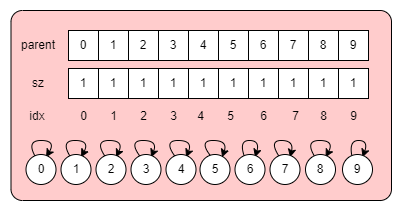

The diagram above was exported from draw.io. Its source (the exported page's mxGraphModel, read from the mxfile embedded in the PNG):
<mxGraphModel dx="716" dy="339" grid="1" gridSize="10" guides="1" tooltips="1" connect="1" arrows="1" fold="1" page="1" pageScale="1" pageWidth="827" pageHeight="1169" math="0" shadow="0">
  <root>
    <mxCell id="0" />
    <mxCell id="1" parent="0" />
    <mxCell id="AHsShjQg149AwOxMEdTN-1" value="" style="rounded=1;whiteSpace=wrap;html=1;arcSize=6;fillColor=#FFCCCC;" vertex="1" parent="1">
      <mxGeometry x="179.5" y="60" width="380.5" height="190" as="geometry" />
    </mxCell>
    <mxCell id="AHsShjQg149AwOxMEdTN-2" value="0" style="rounded=0;whiteSpace=wrap;html=1;arcSize=9;" vertex="1" parent="1">
      <mxGeometry x="237" y="80" width="30" height="30" as="geometry" />
    </mxCell>
    <mxCell id="AHsShjQg149AwOxMEdTN-3" value="1" style="rounded=0;whiteSpace=wrap;html=1;arcSize=9;" vertex="1" parent="1">
      <mxGeometry x="267" y="80" width="30" height="30" as="geometry" />
    </mxCell>
    <mxCell id="AHsShjQg149AwOxMEdTN-4" value="2" style="rounded=0;whiteSpace=wrap;html=1;arcSize=9;" vertex="1" parent="1">
      <mxGeometry x="297" y="80" width="30" height="30" as="geometry" />
    </mxCell>
    <mxCell id="AHsShjQg149AwOxMEdTN-5" value="3" style="rounded=0;whiteSpace=wrap;html=1;arcSize=9;" vertex="1" parent="1">
      <mxGeometry x="327" y="80" width="30" height="30" as="geometry" />
    </mxCell>
    <mxCell id="AHsShjQg149AwOxMEdTN-6" value="4" style="rounded=0;whiteSpace=wrap;html=1;arcSize=9;" vertex="1" parent="1">
      <mxGeometry x="357" y="80" width="30" height="30" as="geometry" />
    </mxCell>
    <mxCell id="AHsShjQg149AwOxMEdTN-7" value="5" style="rounded=0;whiteSpace=wrap;html=1;arcSize=9;" vertex="1" parent="1">
      <mxGeometry x="387" y="80" width="30" height="30" as="geometry" />
    </mxCell>
    <mxCell id="AHsShjQg149AwOxMEdTN-8" value="6" style="rounded=0;whiteSpace=wrap;html=1;arcSize=9;" vertex="1" parent="1">
      <mxGeometry x="417" y="80" width="30" height="30" as="geometry" />
    </mxCell>
    <mxCell id="AHsShjQg149AwOxMEdTN-9" value="7" style="rounded=0;whiteSpace=wrap;html=1;arcSize=9;" vertex="1" parent="1">
      <mxGeometry x="447" y="80" width="30" height="30" as="geometry" />
    </mxCell>
    <mxCell id="AHsShjQg149AwOxMEdTN-10" value="8" style="rounded=0;whiteSpace=wrap;html=1;arcSize=9;" vertex="1" parent="1">
      <mxGeometry x="477" y="80" width="30" height="30" as="geometry" />
    </mxCell>
    <mxCell id="AHsShjQg149AwOxMEdTN-11" value="9" style="rounded=0;whiteSpace=wrap;html=1;arcSize=9;" vertex="1" parent="1">
      <mxGeometry x="507" y="80" width="30" height="30" as="geometry" />
    </mxCell>
    <mxCell id="AHsShjQg149AwOxMEdTN-12" value="parent" style="text;html=1;strokeColor=none;fillColor=none;align=center;verticalAlign=middle;whiteSpace=wrap;rounded=0;" vertex="1" parent="1">
      <mxGeometry x="187" y="80" width="40" height="30" as="geometry" />
    </mxCell>
    <mxCell id="AHsShjQg149AwOxMEdTN-13" value="idx" style="text;html=1;strokeColor=none;fillColor=none;align=center;verticalAlign=middle;whiteSpace=wrap;rounded=0;" vertex="1" parent="1">
      <mxGeometry x="186" y="151" width="40" height="30" as="geometry" />
    </mxCell>
    <mxCell id="AHsShjQg149AwOxMEdTN-14" value="0" style="text;html=1;strokeColor=none;fillColor=none;align=center;verticalAlign=middle;whiteSpace=wrap;rounded=0;" vertex="1" parent="1">
      <mxGeometry x="239.5" y="151" width="25" height="30" as="geometry" />
    </mxCell>
    <mxCell id="AHsShjQg149AwOxMEdTN-15" value="1" style="text;html=1;strokeColor=none;fillColor=none;align=center;verticalAlign=middle;whiteSpace=wrap;rounded=0;" vertex="1" parent="1">
      <mxGeometry x="269.5" y="151" width="25" height="30" as="geometry" />
    </mxCell>
    <mxCell id="AHsShjQg149AwOxMEdTN-16" value="2" style="text;html=1;strokeColor=none;fillColor=none;align=center;verticalAlign=middle;whiteSpace=wrap;rounded=0;" vertex="1" parent="1">
      <mxGeometry x="299.5" y="151" width="25" height="30" as="geometry" />
    </mxCell>
    <mxCell id="AHsShjQg149AwOxMEdTN-17" value="3" style="text;html=1;strokeColor=none;fillColor=none;align=center;verticalAlign=middle;whiteSpace=wrap;rounded=0;" vertex="1" parent="1">
      <mxGeometry x="329.5" y="151" width="25" height="30" as="geometry" />
    </mxCell>
    <mxCell id="AHsShjQg149AwOxMEdTN-18" value="5" style="text;html=1;strokeColor=none;fillColor=none;align=center;verticalAlign=middle;whiteSpace=wrap;rounded=0;" vertex="1" parent="1">
      <mxGeometry x="387" y="151" width="25" height="30" as="geometry" />
    </mxCell>
    <mxCell id="AHsShjQg149AwOxMEdTN-19" value="4" style="text;html=1;strokeColor=none;fillColor=none;align=center;verticalAlign=middle;whiteSpace=wrap;rounded=0;" vertex="1" parent="1">
      <mxGeometry x="357" y="151" width="25" height="30" as="geometry" />
    </mxCell>
    <mxCell id="AHsShjQg149AwOxMEdTN-20" value="6" style="text;html=1;strokeColor=none;fillColor=none;align=center;verticalAlign=middle;whiteSpace=wrap;rounded=0;" vertex="1" parent="1">
      <mxGeometry x="419.5" y="151" width="25" height="30" as="geometry" />
    </mxCell>
    <mxCell id="AHsShjQg149AwOxMEdTN-21" value="7" style="text;html=1;strokeColor=none;fillColor=none;align=center;verticalAlign=middle;whiteSpace=wrap;rounded=0;" vertex="1" parent="1">
      <mxGeometry x="452" y="151" width="25" height="30" as="geometry" />
    </mxCell>
    <mxCell id="AHsShjQg149AwOxMEdTN-22" value="8" style="text;html=1;strokeColor=none;fillColor=none;align=center;verticalAlign=middle;whiteSpace=wrap;rounded=0;" vertex="1" parent="1">
      <mxGeometry x="480" y="151" width="25" height="30" as="geometry" />
    </mxCell>
    <mxCell id="AHsShjQg149AwOxMEdTN-23" value="9" style="text;html=1;strokeColor=none;fillColor=none;align=center;verticalAlign=middle;whiteSpace=wrap;rounded=0;" vertex="1" parent="1">
      <mxGeometry x="509.5" y="151" width="25" height="30" as="geometry" />
    </mxCell>
    <mxCell id="AHsShjQg149AwOxMEdTN-24" value="" style="curved=1;endArrow=classic;html=1;rounded=0;exitX=0.322;exitY=0.09;exitDx=0;exitDy=0;entryX=0.668;entryY=0.094;entryDx=0;entryDy=0;entryPerimeter=0;exitPerimeter=0;" edge="1" parent="1" source="AHsShjQg149AwOxMEdTN-25" target="AHsShjQg149AwOxMEdTN-25">
      <mxGeometry width="50" height="50" relative="1" as="geometry">
        <mxPoint x="152" y="234" as="sourcePoint" />
        <mxPoint x="202" y="184" as="targetPoint" />
        <Array as="points">
          <mxPoint x="194.5" y="190" />
          <mxPoint x="224.5" y="190" />
        </Array>
      </mxGeometry>
    </mxCell>
    <mxCell id="AHsShjQg149AwOxMEdTN-25" value="0" style="ellipse;whiteSpace=wrap;html=1;aspect=fixed;" vertex="1" parent="1">
      <mxGeometry x="194.5" y="204" width="30" height="30" as="geometry" />
    </mxCell>
    <mxCell id="AHsShjQg149AwOxMEdTN-26" value="" style="curved=1;endArrow=classic;html=1;rounded=0;exitX=0.322;exitY=0.09;exitDx=0;exitDy=0;entryX=0.668;entryY=0.094;entryDx=0;entryDy=0;entryPerimeter=0;exitPerimeter=0;" edge="1" parent="1" source="AHsShjQg149AwOxMEdTN-27" target="AHsShjQg149AwOxMEdTN-27">
      <mxGeometry width="50" height="50" relative="1" as="geometry">
        <mxPoint x="186" y="234" as="sourcePoint" />
        <mxPoint x="236" y="184" as="targetPoint" />
        <Array as="points">
          <mxPoint x="228.5" y="190" />
          <mxPoint x="258.5" y="190" />
        </Array>
      </mxGeometry>
    </mxCell>
    <mxCell id="AHsShjQg149AwOxMEdTN-27" value="1" style="ellipse;whiteSpace=wrap;html=1;aspect=fixed;" vertex="1" parent="1">
      <mxGeometry x="229.5" y="204" width="30" height="30" as="geometry" />
    </mxCell>
    <mxCell id="AHsShjQg149AwOxMEdTN-28" value="" style="curved=1;endArrow=classic;html=1;rounded=0;exitX=0.322;exitY=0.09;exitDx=0;exitDy=0;entryX=0.668;entryY=0.094;entryDx=0;entryDy=0;entryPerimeter=0;exitPerimeter=0;" edge="1" parent="1" source="AHsShjQg149AwOxMEdTN-29" target="AHsShjQg149AwOxMEdTN-29">
      <mxGeometry width="50" height="50" relative="1" as="geometry">
        <mxPoint x="220" y="234" as="sourcePoint" />
        <mxPoint x="270" y="184" as="targetPoint" />
        <Array as="points">
          <mxPoint x="262.5" y="190" />
          <mxPoint x="292.5" y="190" />
        </Array>
      </mxGeometry>
    </mxCell>
    <mxCell id="AHsShjQg149AwOxMEdTN-29" value="2" style="ellipse;whiteSpace=wrap;html=1;aspect=fixed;" vertex="1" parent="1">
      <mxGeometry x="264.5" y="204" width="30" height="30" as="geometry" />
    </mxCell>
    <mxCell id="AHsShjQg149AwOxMEdTN-30" value="" style="curved=1;endArrow=classic;html=1;rounded=0;exitX=0.322;exitY=0.09;exitDx=0;exitDy=0;entryX=0.668;entryY=0.094;entryDx=0;entryDy=0;entryPerimeter=0;exitPerimeter=0;" edge="1" parent="1" source="AHsShjQg149AwOxMEdTN-31" target="AHsShjQg149AwOxMEdTN-31">
      <mxGeometry width="50" height="50" relative="1" as="geometry">
        <mxPoint x="254" y="234" as="sourcePoint" />
        <mxPoint x="304" y="184" as="targetPoint" />
        <Array as="points">
          <mxPoint x="296.5" y="190" />
          <mxPoint x="326.5" y="190" />
        </Array>
      </mxGeometry>
    </mxCell>
    <mxCell id="AHsShjQg149AwOxMEdTN-31" value="3" style="ellipse;whiteSpace=wrap;html=1;aspect=fixed;" vertex="1" parent="1">
      <mxGeometry x="299.5" y="204" width="30" height="30" as="geometry" />
    </mxCell>
    <mxCell id="AHsShjQg149AwOxMEdTN-32" value="" style="curved=1;endArrow=classic;html=1;rounded=0;exitX=0.322;exitY=0.09;exitDx=0;exitDy=0;entryX=0.668;entryY=0.094;entryDx=0;entryDy=0;entryPerimeter=0;exitPerimeter=0;" edge="1" parent="1" source="AHsShjQg149AwOxMEdTN-33" target="AHsShjQg149AwOxMEdTN-33">
      <mxGeometry width="50" height="50" relative="1" as="geometry">
        <mxPoint x="356" y="234" as="sourcePoint" />
        <mxPoint x="406" y="184" as="targetPoint" />
        <Array as="points">
          <mxPoint x="407" y="190" />
          <mxPoint x="428.5" y="190" />
        </Array>
      </mxGeometry>
    </mxCell>
    <mxCell id="AHsShjQg149AwOxMEdTN-33" value="6" style="ellipse;whiteSpace=wrap;html=1;aspect=fixed;" vertex="1" parent="1">
      <mxGeometry x="403.5" y="204" width="30" height="30" as="geometry" />
    </mxCell>
    <mxCell id="AHsShjQg149AwOxMEdTN-34" value="" style="curved=1;endArrow=classic;html=1;rounded=0;exitX=0.322;exitY=0.09;exitDx=0;exitDy=0;entryX=0.668;entryY=0.094;entryDx=0;entryDy=0;entryPerimeter=0;exitPerimeter=0;" edge="1" parent="1" source="AHsShjQg149AwOxMEdTN-35" target="AHsShjQg149AwOxMEdTN-35">
      <mxGeometry width="50" height="50" relative="1" as="geometry">
        <mxPoint x="390" y="234" as="sourcePoint" />
        <mxPoint x="440" y="184" as="targetPoint" />
        <Array as="points">
          <mxPoint x="437" y="190" />
          <mxPoint x="462.5" y="190" />
        </Array>
      </mxGeometry>
    </mxCell>
    <mxCell id="AHsShjQg149AwOxMEdTN-35" value="7" style="ellipse;whiteSpace=wrap;html=1;aspect=fixed;" vertex="1" parent="1">
      <mxGeometry x="438.5" y="204" width="30" height="30" as="geometry" />
    </mxCell>
    <mxCell id="AHsShjQg149AwOxMEdTN-36" value="" style="curved=1;endArrow=classic;html=1;rounded=0;exitX=0.322;exitY=0.09;exitDx=0;exitDy=0;entryX=0.668;entryY=0.094;entryDx=0;entryDy=0;entryPerimeter=0;exitPerimeter=0;" edge="1" parent="1" source="AHsShjQg149AwOxMEdTN-37" target="AHsShjQg149AwOxMEdTN-37">
      <mxGeometry width="50" height="50" relative="1" as="geometry">
        <mxPoint x="430.5" y="234" as="sourcePoint" />
        <mxPoint x="480.5" y="184" as="targetPoint" />
        <Array as="points">
          <mxPoint x="473" y="190" />
          <mxPoint x="503" y="190" />
        </Array>
      </mxGeometry>
    </mxCell>
    <mxCell id="AHsShjQg149AwOxMEdTN-37" value="8" style="ellipse;whiteSpace=wrap;html=1;aspect=fixed;" vertex="1" parent="1">
      <mxGeometry x="474" y="204" width="30" height="30" as="geometry" />
    </mxCell>
    <mxCell id="AHsShjQg149AwOxMEdTN-38" value="" style="curved=1;endArrow=classic;html=1;rounded=0;exitX=0.322;exitY=0.09;exitDx=0;exitDy=0;entryX=0.668;entryY=0.094;entryDx=0;entryDy=0;entryPerimeter=0;exitPerimeter=0;" edge="1" parent="1" source="AHsShjQg149AwOxMEdTN-39" target="AHsShjQg149AwOxMEdTN-39">
      <mxGeometry width="50" height="50" relative="1" as="geometry">
        <mxPoint x="464.5" y="234" as="sourcePoint" />
        <mxPoint x="514.5" y="184" as="targetPoint" />
        <Array as="points">
          <mxPoint x="517" y="190" />
          <mxPoint x="537" y="190" />
        </Array>
      </mxGeometry>
    </mxCell>
    <mxCell id="AHsShjQg149AwOxMEdTN-39" value="9" style="ellipse;whiteSpace=wrap;html=1;aspect=fixed;" vertex="1" parent="1">
      <mxGeometry x="511" y="204" width="30" height="30" as="geometry" />
    </mxCell>
    <mxCell id="AHsShjQg149AwOxMEdTN-40" value="" style="curved=1;endArrow=classic;html=1;rounded=0;exitX=0.322;exitY=0.09;exitDx=0;exitDy=0;entryX=0.668;entryY=0.094;entryDx=0;entryDy=0;entryPerimeter=0;exitPerimeter=0;" edge="1" parent="1" source="AHsShjQg149AwOxMEdTN-41" target="AHsShjQg149AwOxMEdTN-41">
      <mxGeometry width="50" height="50" relative="1" as="geometry">
        <mxPoint x="289" y="234" as="sourcePoint" />
        <mxPoint x="339" y="184" as="targetPoint" />
        <Array as="points">
          <mxPoint x="331.5" y="190" />
          <mxPoint x="361.5" y="190" />
        </Array>
      </mxGeometry>
    </mxCell>
    <mxCell id="AHsShjQg149AwOxMEdTN-41" value="4" style="ellipse;whiteSpace=wrap;html=1;aspect=fixed;" vertex="1" parent="1">
      <mxGeometry x="334.5" y="204" width="30" height="30" as="geometry" />
    </mxCell>
    <mxCell id="AHsShjQg149AwOxMEdTN-42" value="" style="curved=1;endArrow=classic;html=1;rounded=0;exitX=0.322;exitY=0.09;exitDx=0;exitDy=0;entryX=0.668;entryY=0.094;entryDx=0;entryDy=0;entryPerimeter=0;exitPerimeter=0;" edge="1" parent="1">
      <mxGeometry width="50" height="50" relative="1" as="geometry">
        <mxPoint x="380.1600000000001" y="206.7" as="sourcePoint" />
        <mxPoint x="390.53999999999996" y="206.82" as="targetPoint" />
        <Array as="points">
          <mxPoint x="366.5" y="190" />
          <mxPoint x="396.5" y="190" />
        </Array>
      </mxGeometry>
    </mxCell>
    <mxCell id="AHsShjQg149AwOxMEdTN-43" value="5" style="ellipse;whiteSpace=wrap;html=1;aspect=fixed;" vertex="1" parent="1">
      <mxGeometry x="368.5" y="204" width="30" height="30" as="geometry" />
    </mxCell>
    <mxCell id="AHsShjQg149AwOxMEdTN-44" value="1" style="rounded=0;whiteSpace=wrap;html=1;arcSize=9;" vertex="1" parent="1">
      <mxGeometry x="237" y="118" width="30" height="30" as="geometry" />
    </mxCell>
    <mxCell id="AHsShjQg149AwOxMEdTN-45" value="1" style="rounded=0;whiteSpace=wrap;html=1;arcSize=9;" vertex="1" parent="1">
      <mxGeometry x="267" y="118" width="30" height="30" as="geometry" />
    </mxCell>
    <mxCell id="AHsShjQg149AwOxMEdTN-46" value="1" style="rounded=0;whiteSpace=wrap;html=1;arcSize=9;" vertex="1" parent="1">
      <mxGeometry x="297" y="118" width="30" height="30" as="geometry" />
    </mxCell>
    <mxCell id="AHsShjQg149AwOxMEdTN-47" value="1" style="rounded=0;whiteSpace=wrap;html=1;arcSize=9;" vertex="1" parent="1">
      <mxGeometry x="327" y="118" width="30" height="30" as="geometry" />
    </mxCell>
    <mxCell id="AHsShjQg149AwOxMEdTN-48" value="1" style="rounded=0;whiteSpace=wrap;html=1;arcSize=9;" vertex="1" parent="1">
      <mxGeometry x="357" y="118" width="30" height="30" as="geometry" />
    </mxCell>
    <mxCell id="AHsShjQg149AwOxMEdTN-49" value="1" style="rounded=0;whiteSpace=wrap;html=1;arcSize=9;" vertex="1" parent="1">
      <mxGeometry x="387" y="118" width="30" height="30" as="geometry" />
    </mxCell>
    <mxCell id="AHsShjQg149AwOxMEdTN-50" value="1" style="rounded=0;whiteSpace=wrap;html=1;arcSize=9;" vertex="1" parent="1">
      <mxGeometry x="417" y="118" width="30" height="30" as="geometry" />
    </mxCell>
    <mxCell id="AHsShjQg149AwOxMEdTN-51" value="1" style="rounded=0;whiteSpace=wrap;html=1;arcSize=9;" vertex="1" parent="1">
      <mxGeometry x="447" y="118" width="30" height="30" as="geometry" />
    </mxCell>
    <mxCell id="AHsShjQg149AwOxMEdTN-52" value="1" style="rounded=0;whiteSpace=wrap;html=1;arcSize=9;" vertex="1" parent="1">
      <mxGeometry x="477" y="118" width="30" height="30" as="geometry" />
    </mxCell>
    <mxCell id="AHsShjQg149AwOxMEdTN-53" value="1" style="rounded=0;whiteSpace=wrap;html=1;arcSize=9;" vertex="1" parent="1">
      <mxGeometry x="507" y="118" width="30" height="30" as="geometry" />
    </mxCell>
    <mxCell id="AHsShjQg149AwOxMEdTN-54" value="sz" style="text;html=1;strokeColor=none;fillColor=none;align=center;verticalAlign=middle;whiteSpace=wrap;rounded=0;" vertex="1" parent="1">
      <mxGeometry x="187" y="118" width="40" height="30" as="geometry" />
    </mxCell>
  </root>
</mxGraphModel>